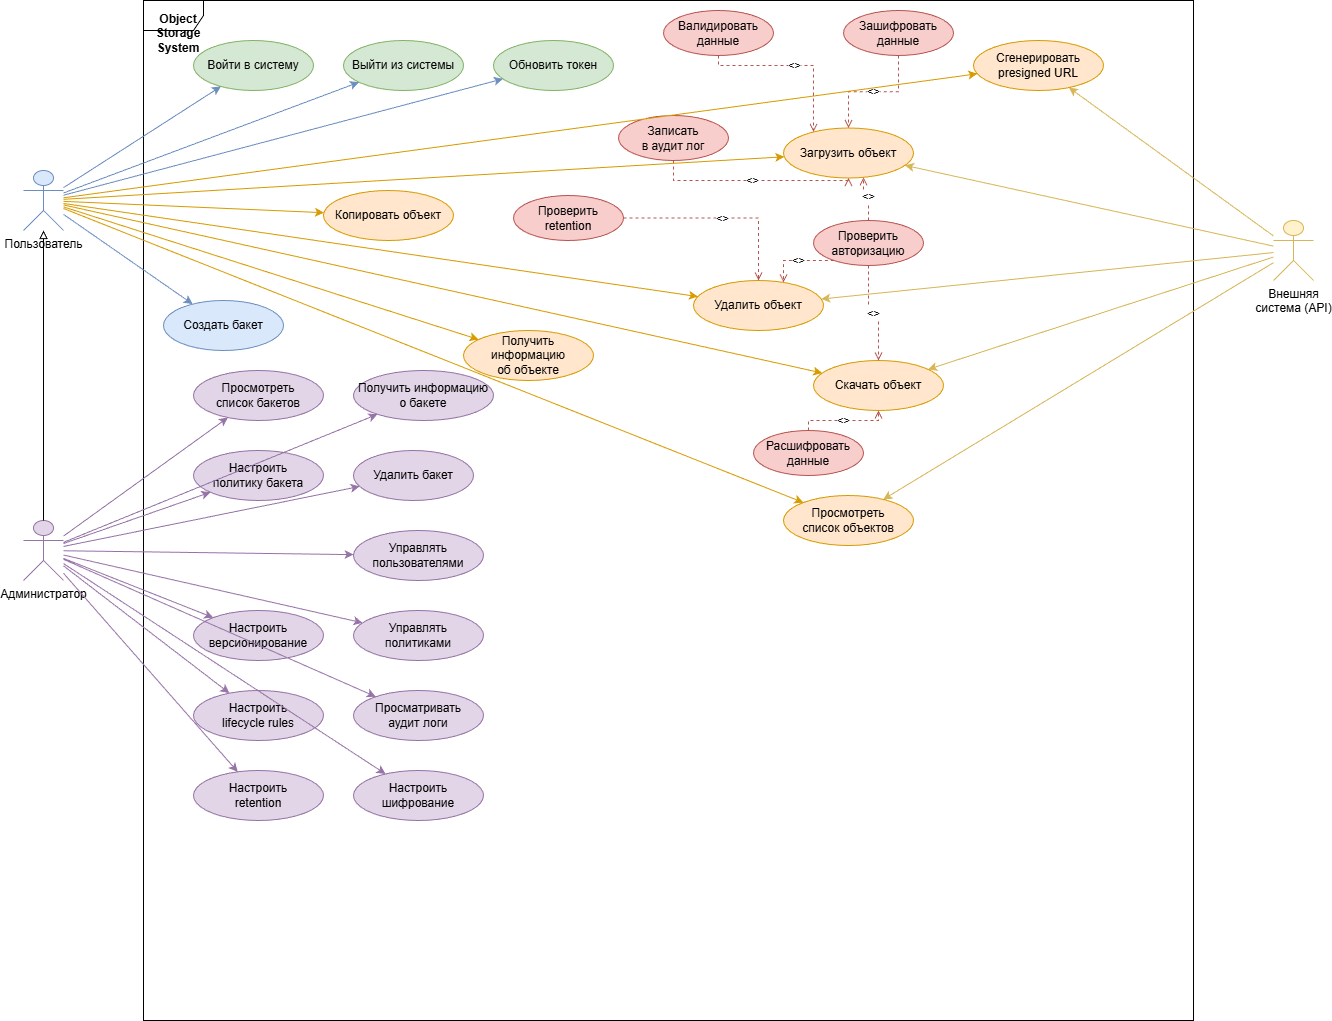

The diagram above was exported from draw.io. Its source (the exported page's mxGraphModel, read from the mxfile embedded in the PNG):
<mxGraphModel dx="2194" dy="823" grid="1" gridSize="10" guides="1" tooltips="1" connect="1" arrows="1" fold="1" page="1" pageScale="1" pageWidth="1400" pageHeight="1100" math="0" shadow="0">
  <root>
    <mxCell id="0" />
    <mxCell id="1" parent="0" />
    <mxCell id="system_boundary" parent="1" style="shape=umlFrame;whiteSpace=wrap;html=1;fillColor=#ffffff;strokeColor=#000000;fontStyle=1;verticalAlign=top;horizontalAlign=left;spacingLeft=10;spacingTop=5;" value="Object Storage System" vertex="1">
      <mxGeometry height="1020" width="1050" x="170" y="30" as="geometry" />
    </mxCell>
    <mxCell id="actor_user" parent="1" style="shape=umlActor;verticalLabelPosition=bottom;verticalAlign=top;html=1;outlineConnect=0;fillColor=#dae8fc;strokeColor=#6c8ebf;" value="Пользователь" vertex="1">
      <mxGeometry height="60" width="40" x="50" y="200" as="geometry" />
    </mxCell>
    <mxCell id="actor_admin" parent="1" style="shape=umlActor;verticalLabelPosition=bottom;verticalAlign=top;html=1;outlineConnect=0;fillColor=#e1d5e7;strokeColor=#9673a6;" value="Администратор" vertex="1">
      <mxGeometry height="60" width="40" x="50" y="550" as="geometry" />
    </mxCell>
    <mxCell id="inherit_user_admin" edge="1" parent="1" source="actor_admin" style="edgeStyle=orthogonalEdgeStyle;rounded=0;orthogonalLoop=1;jettySize=auto;html=1;endArrow=block;endFill=0;strokeColor=#000000;" target="actor_user">
      <mxGeometry relative="1" as="geometry" />
    </mxCell>
    <mxCell id="actor_api" parent="1" style="shape=umlActor;verticalLabelPosition=bottom;verticalAlign=top;html=1;outlineConnect=0;fillColor=#fff2cc;strokeColor=#d6b656;" value="Внешняя&#10;система (API)" vertex="1">
      <mxGeometry height="60" width="40" x="1300" y="250" as="geometry" />
    </mxCell>
    <mxCell id="uc_login" parent="1" style="ellipse;whiteSpace=wrap;html=1;fillColor=#d5e8d4;strokeColor=#82b366;" value="Войти в систему" vertex="1">
      <mxGeometry height="50" width="120" x="220" y="70" as="geometry" />
    </mxCell>
    <mxCell id="uc_logout" parent="1" style="ellipse;whiteSpace=wrap;html=1;fillColor=#d5e8d4;strokeColor=#82b366;" value="Выйти из системы" vertex="1">
      <mxGeometry height="50" width="120" x="370" y="70" as="geometry" />
    </mxCell>
    <mxCell id="uc_refresh_token" parent="1" style="ellipse;whiteSpace=wrap;html=1;fillColor=#d5e8d4;strokeColor=#82b366;" value="Обновить токен" vertex="1">
      <mxGeometry height="50" width="120" x="520" y="70" as="geometry" />
    </mxCell>
    <mxCell id="uc_upload" parent="1" style="ellipse;whiteSpace=wrap;html=1;fillColor=#ffe6cc;strokeColor=#d79b00;" value="Загрузить объект" vertex="1">
      <mxGeometry height="50" width="130" x="810" y="157.5" as="geometry" />
    </mxCell>
    <mxCell id="uc_download" parent="1" style="ellipse;whiteSpace=wrap;html=1;fillColor=#ffe6cc;strokeColor=#d79b00;" value="Скачать объект" vertex="1">
      <mxGeometry height="50" width="130" x="840" y="390" as="geometry" />
    </mxCell>
    <mxCell id="uc_delete_object" parent="1" style="ellipse;whiteSpace=wrap;html=1;fillColor=#ffe6cc;strokeColor=#d79b00;" value="Удалить объект" vertex="1">
      <mxGeometry height="50" width="130" x="720" y="310" as="geometry" />
    </mxCell>
    <mxCell id="uc_copy" parent="1" style="ellipse;whiteSpace=wrap;html=1;fillColor=#ffe6cc;strokeColor=#d79b00;" value="Копировать объект" vertex="1">
      <mxGeometry height="50" width="130" x="350" y="220" as="geometry" />
    </mxCell>
    <mxCell id="uc_list_objects" parent="1" style="ellipse;whiteSpace=wrap;html=1;fillColor=#ffe6cc;strokeColor=#d79b00;" value="Просмотреть&#10;список объектов" vertex="1">
      <mxGeometry height="50" width="130" x="810" y="525" as="geometry" />
    </mxCell>
    <mxCell id="uc_get_info" parent="1" style="ellipse;whiteSpace=wrap;html=1;fillColor=#ffe6cc;strokeColor=#d79b00;" value="Получить информацию&#10;об объекте" vertex="1">
      <mxGeometry height="50" width="130" x="490" y="360" as="geometry" />
    </mxCell>
    <mxCell id="uc_presigned_url" parent="1" style="ellipse;whiteSpace=wrap;html=1;fillColor=#ffe6cc;strokeColor=#d79b00;" value="Сгенерировать&#10;presigned URL" vertex="1">
      <mxGeometry height="50" width="130" x="1000" y="70" as="geometry" />
    </mxCell>
    <mxCell id="uc_validate_data" parent="1" style="ellipse;whiteSpace=wrap;html=1;fillColor=#f8cecc;strokeColor=#b85450;" value="Валидировать&#10;данные" vertex="1">
      <mxGeometry height="45" width="110" x="690" y="40" as="geometry" />
    </mxCell>
    <mxCell id="uc_encrypt_data" parent="1" style="ellipse;whiteSpace=wrap;html=1;fillColor=#f8cecc;strokeColor=#b85450;" value="Зашифровать&#10;данные" vertex="1">
      <mxGeometry height="45" width="110" x="870" y="40" as="geometry" />
    </mxCell>
    <mxCell id="uc_decrypt_data" parent="1" style="ellipse;whiteSpace=wrap;html=1;fillColor=#f8cecc;strokeColor=#b85450;" value="Расшифровать&#10;данные" vertex="1">
      <mxGeometry height="45" width="110" x="780" y="460" as="geometry" />
    </mxCell>
    <mxCell id="uc_check_auth" parent="1" style="ellipse;whiteSpace=wrap;html=1;fillColor=#f8cecc;strokeColor=#b85450;" value="Проверить&#10;авторизацию" vertex="1">
      <mxGeometry height="45" width="110" x="840" y="250" as="geometry" />
    </mxCell>
    <mxCell id="uc_check_retention" parent="1" style="ellipse;whiteSpace=wrap;html=1;fillColor=#f8cecc;strokeColor=#b85450;" value="Проверить&#10;retention" vertex="1">
      <mxGeometry height="45" width="110" x="540" y="225" as="geometry" />
    </mxCell>
    <mxCell id="uc_write_audit" parent="1" style="ellipse;whiteSpace=wrap;html=1;fillColor=#f8cecc;strokeColor=#b85450;" value="Записать&#10;в аудит лог" vertex="1">
      <mxGeometry height="45" width="110" x="645" y="145" as="geometry" />
    </mxCell>
    <mxCell id="uc_create_bucket" parent="1" style="ellipse;whiteSpace=wrap;html=1;fillColor=#dae8fc;strokeColor=#6c8ebf;" value="Создать бакет" vertex="1">
      <mxGeometry height="50" width="120" x="190" y="330" as="geometry" />
    </mxCell>
    <mxCell id="uc_list_buckets" parent="1" style="ellipse;whiteSpace=wrap;html=1;fillColor=#e1d5e7;strokeColor=#9673a6;" value="Просмотреть&#10;список бакетов" vertex="1">
      <mxGeometry height="50" width="130" x="220" y="400" as="geometry" />
    </mxCell>
    <mxCell id="uc_bucket_info" parent="1" style="ellipse;whiteSpace=wrap;html=1;fillColor=#e1d5e7;strokeColor=#9673a6;" value="Получить информацию&#10;о бакете" vertex="1">
      <mxGeometry height="50" width="140" x="380" y="400" as="geometry" />
    </mxCell>
    <mxCell id="uc_delete_bucket" parent="1" style="ellipse;whiteSpace=wrap;html=1;fillColor=#e1d5e7;strokeColor=#9673a6;" value="Удалить бакет" vertex="1">
      <mxGeometry height="50" width="120" x="380" y="480" as="geometry" />
    </mxCell>
    <mxCell id="uc_bucket_policy" parent="1" style="ellipse;whiteSpace=wrap;html=1;fillColor=#e1d5e7;strokeColor=#9673a6;" value="Настроить&#10;политику бакета" vertex="1">
      <mxGeometry height="50" width="130" x="220" y="480" as="geometry" />
    </mxCell>
    <mxCell id="uc_manage_users" parent="1" style="ellipse;whiteSpace=wrap;html=1;fillColor=#e1d5e7;strokeColor=#9673a6;" value="Управлять&#10;пользователями" vertex="1">
      <mxGeometry height="50" width="130" x="380" y="560" as="geometry" />
    </mxCell>
    <mxCell id="uc_manage_policies" parent="1" style="ellipse;whiteSpace=wrap;html=1;fillColor=#e1d5e7;strokeColor=#9673a6;" value="Управлять&#10;политиками" vertex="1">
      <mxGeometry height="50" width="130" x="380" y="640" as="geometry" />
    </mxCell>
    <mxCell id="uc_audit_logs" parent="1" style="ellipse;whiteSpace=wrap;html=1;fillColor=#e1d5e7;strokeColor=#9673a6;" value="Просматривать&#10;аудит логи" vertex="1">
      <mxGeometry height="50" width="130" x="380" y="720" as="geometry" />
    </mxCell>
    <mxCell id="uc_versioning" parent="1" style="ellipse;whiteSpace=wrap;html=1;fillColor=#e1d5e7;strokeColor=#9673a6;" value="Настроить&#10;версионирование" vertex="1">
      <mxGeometry height="50" width="130" x="220" y="640" as="geometry" />
    </mxCell>
    <mxCell id="uc_lifecycle" parent="1" style="ellipse;whiteSpace=wrap;html=1;fillColor=#e1d5e7;strokeColor=#9673a6;" value="Настроить&#10;lifecycle rules" vertex="1">
      <mxGeometry height="50" width="130" x="220" y="720" as="geometry" />
    </mxCell>
    <mxCell id="uc_retention" parent="1" style="ellipse;whiteSpace=wrap;html=1;fillColor=#e1d5e7;strokeColor=#9673a6;" value="Настроить&#10;retention" vertex="1">
      <mxGeometry height="50" width="130" x="220" y="800" as="geometry" />
    </mxCell>
    <mxCell id="uc_encryption" parent="1" style="ellipse;whiteSpace=wrap;html=1;fillColor=#e1d5e7;strokeColor=#9673a6;" value="Настроить&#10;шифрование" vertex="1">
      <mxGeometry height="50" width="130" x="380" y="800" as="geometry" />
    </mxCell>
    <mxCell id="extend_upload_encrypt" edge="1" parent="1" source="uc_encrypt_data" style="edgeStyle=orthogonalEdgeStyle;rounded=0;html=1;dashed=1;strokeColor=#b85450;endArrow=open;endFill=0;" target="uc_upload" value="&lt;&lt;extend&gt;&gt;">
      <mxGeometry relative="1" as="geometry" />
    </mxCell>
    <mxCell id="extend_upload_validate" edge="1" parent="1" source="uc_validate_data" style="edgeStyle=orthogonalEdgeStyle;rounded=0;html=1;dashed=1;strokeColor=#b85450;endArrow=open;endFill=0;" target="uc_upload" value="&lt;&lt;extend&gt;&gt;">
      <mxGeometry relative="1" as="geometry">
        <Array as="points">
          <mxPoint x="745" y="95" />
          <mxPoint x="840" y="95" />
        </Array>
      </mxGeometry>
    </mxCell>
    <mxCell id="extend_download_decrypt" edge="1" parent="1" source="uc_decrypt_data" style="edgeStyle=orthogonalEdgeStyle;rounded=0;html=1;dashed=1;strokeColor=#b85450;endArrow=open;endFill=0;" target="uc_download" value="&lt;&lt;extend&gt;&gt;">
      <mxGeometry relative="1" as="geometry" />
    </mxCell>
    <mxCell id="extend_delete_retention" edge="1" parent="1" source="uc_check_retention" style="edgeStyle=orthogonalEdgeStyle;rounded=0;html=1;dashed=1;strokeColor=#b85450;endArrow=open;endFill=0;" target="uc_delete_object" value="&lt;&lt;extend&gt;&gt;">
      <mxGeometry relative="1" as="geometry" />
    </mxCell>
    <mxCell id="extend_upload_auth" edge="1" parent="1" source="uc_check_auth" style="edgeStyle=orthogonalEdgeStyle;rounded=0;html=1;dashed=1;strokeColor=#b85450;endArrow=open;endFill=0;" target="uc_upload" value="&lt;&lt;extend&gt;&gt;">
      <mxGeometry relative="1" as="geometry">
        <Array as="points">
          <mxPoint x="895" y="220" />
          <mxPoint x="890" y="220" />
        </Array>
      </mxGeometry>
    </mxCell>
    <mxCell id="extend_download_auth" edge="1" parent="1" source="uc_check_auth" style="edgeStyle=orthogonalEdgeStyle;rounded=0;html=1;dashed=1;strokeColor=#b85450;endArrow=open;endFill=0;" target="uc_download" value="&lt;&lt;extend&gt;&gt;">
      <mxGeometry relative="1" as="geometry" />
    </mxCell>
    <mxCell id="extend_delete_auth" edge="1" parent="1" source="uc_check_auth" style="edgeStyle=orthogonalEdgeStyle;rounded=0;html=1;dashed=1;strokeColor=#b85450;endArrow=open;endFill=0;" target="uc_delete_object" value="&lt;&lt;extend&gt;&gt;">
      <mxGeometry relative="1" as="geometry">
        <Array as="points">
          <mxPoint x="810" y="290" />
        </Array>
      </mxGeometry>
    </mxCell>
    <mxCell id="extend_upload_audit" edge="1" parent="1" source="uc_write_audit" style="edgeStyle=orthogonalEdgeStyle;rounded=0;html=1;dashed=1;strokeColor=#b85450;endArrow=open;endFill=0;" target="uc_upload" value="&lt;&lt;extend&gt;&gt;">
      <mxGeometry relative="1" as="geometry">
        <Array as="points">
          <mxPoint x="700" y="210" />
          <mxPoint x="875" y="210" />
        </Array>
      </mxGeometry>
    </mxCell>
    <mxCell id="conn_user_login" edge="1" parent="1" source="actor_user" style="edgeStyle=none;rounded=0;orthogonalLoop=1;jettySize=auto;html=1;strokeColor=#6c8ebf;" target="uc_login">
      <mxGeometry relative="1" as="geometry" />
    </mxCell>
    <mxCell id="conn_user_logout" edge="1" parent="1" source="actor_user" style="edgeStyle=none;rounded=0;orthogonalLoop=1;jettySize=auto;html=1;strokeColor=#6c8ebf;" target="uc_logout">
      <mxGeometry relative="1" as="geometry" />
    </mxCell>
    <mxCell id="conn_user_refresh" edge="1" parent="1" source="actor_user" style="edgeStyle=none;rounded=0;orthogonalLoop=1;jettySize=auto;html=1;strokeColor=#6c8ebf;" target="uc_refresh_token">
      <mxGeometry relative="1" as="geometry" />
    </mxCell>
    <mxCell id="conn_user_upload" edge="1" parent="1" source="actor_user" style="edgeStyle=none;rounded=0;orthogonalLoop=1;jettySize=auto;html=1;strokeColor=#d79b00;" target="uc_upload">
      <mxGeometry relative="1" as="geometry" />
    </mxCell>
    <mxCell id="conn_user_download" edge="1" parent="1" source="actor_user" style="edgeStyle=none;rounded=0;orthogonalLoop=1;jettySize=auto;html=1;strokeColor=#d79b00;" target="uc_download">
      <mxGeometry relative="1" as="geometry" />
    </mxCell>
    <mxCell id="conn_user_delete" edge="1" parent="1" source="actor_user" style="edgeStyle=none;rounded=0;orthogonalLoop=1;jettySize=auto;html=1;strokeColor=#d79b00;" target="uc_delete_object">
      <mxGeometry relative="1" as="geometry" />
    </mxCell>
    <mxCell id="conn_user_copy" edge="1" parent="1" source="actor_user" style="edgeStyle=none;rounded=0;orthogonalLoop=1;jettySize=auto;html=1;strokeColor=#d79b00;" target="uc_copy">
      <mxGeometry relative="1" as="geometry" />
    </mxCell>
    <mxCell id="conn_user_list" edge="1" parent="1" source="actor_user" style="edgeStyle=none;rounded=0;orthogonalLoop=1;jettySize=auto;html=1;strokeColor=#d79b00;" target="uc_list_objects">
      <mxGeometry relative="1" as="geometry" />
    </mxCell>
    <mxCell id="conn_user_info" edge="1" parent="1" source="actor_user" style="edgeStyle=none;rounded=0;orthogonalLoop=1;jettySize=auto;html=1;strokeColor=#d79b00;" target="uc_get_info">
      <mxGeometry relative="1" as="geometry" />
    </mxCell>
    <mxCell id="conn_user_presigned" edge="1" parent="1" source="actor_user" style="edgeStyle=none;rounded=0;orthogonalLoop=1;jettySize=auto;html=1;strokeColor=#d79b00;" target="uc_presigned_url">
      <mxGeometry relative="1" as="geometry" />
    </mxCell>
    <mxCell id="conn_user_bucket" edge="1" parent="1" source="actor_user" style="edgeStyle=none;rounded=0;orthogonalLoop=1;jettySize=auto;html=1;strokeColor=#6c8ebf;" target="uc_create_bucket">
      <mxGeometry relative="1" as="geometry" />
    </mxCell>
    <mxCell id="conn_admin_list_buckets" edge="1" parent="1" source="actor_admin" style="edgeStyle=none;rounded=0;orthogonalLoop=1;jettySize=auto;html=1;strokeColor=#9673a6;" target="uc_list_buckets">
      <mxGeometry relative="1" as="geometry" />
    </mxCell>
    <mxCell id="conn_admin_bucket_info" edge="1" parent="1" source="actor_admin" style="edgeStyle=none;rounded=0;orthogonalLoop=1;jettySize=auto;html=1;strokeColor=#9673a6;" target="uc_bucket_info">
      <mxGeometry relative="1" as="geometry" />
    </mxCell>
    <mxCell id="conn_admin_delete_bucket" edge="1" parent="1" source="actor_admin" style="edgeStyle=none;rounded=0;orthogonalLoop=1;jettySize=auto;html=1;strokeColor=#9673a6;" target="uc_delete_bucket">
      <mxGeometry relative="1" as="geometry" />
    </mxCell>
    <mxCell id="conn_admin_bucket_policy" edge="1" parent="1" source="actor_admin" style="edgeStyle=none;rounded=0;orthogonalLoop=1;jettySize=auto;html=1;strokeColor=#9673a6;" target="uc_bucket_policy">
      <mxGeometry relative="1" as="geometry" />
    </mxCell>
    <mxCell id="conn_admin_users" edge="1" parent="1" source="actor_admin" style="edgeStyle=none;rounded=0;orthogonalLoop=1;jettySize=auto;html=1;strokeColor=#9673a6;" target="uc_manage_users">
      <mxGeometry relative="1" as="geometry" />
    </mxCell>
    <mxCell id="conn_admin_policies" edge="1" parent="1" source="actor_admin" style="edgeStyle=none;rounded=0;orthogonalLoop=1;jettySize=auto;html=1;strokeColor=#9673a6;" target="uc_manage_policies">
      <mxGeometry relative="1" as="geometry" />
    </mxCell>
    <mxCell id="conn_admin_audit" edge="1" parent="1" source="actor_admin" style="edgeStyle=none;rounded=0;orthogonalLoop=1;jettySize=auto;html=1;strokeColor=#9673a6;" target="uc_audit_logs">
      <mxGeometry relative="1" as="geometry" />
    </mxCell>
    <mxCell id="conn_admin_versioning" edge="1" parent="1" source="actor_admin" style="edgeStyle=none;rounded=0;orthogonalLoop=1;jettySize=auto;html=1;strokeColor=#9673a6;" target="uc_versioning">
      <mxGeometry relative="1" as="geometry" />
    </mxCell>
    <mxCell id="conn_admin_lifecycle" edge="1" parent="1" source="actor_admin" style="edgeStyle=none;rounded=0;orthogonalLoop=1;jettySize=auto;html=1;strokeColor=#9673a6;" target="uc_lifecycle">
      <mxGeometry relative="1" as="geometry" />
    </mxCell>
    <mxCell id="conn_admin_retention" edge="1" parent="1" source="actor_admin" style="edgeStyle=none;rounded=0;orthogonalLoop=1;jettySize=auto;html=1;strokeColor=#9673a6;" target="uc_retention">
      <mxGeometry relative="1" as="geometry" />
    </mxCell>
    <mxCell id="conn_admin_encryption" edge="1" parent="1" source="actor_admin" style="edgeStyle=none;rounded=0;orthogonalLoop=1;jettySize=auto;html=1;strokeColor=#9673a6;" target="uc_encryption">
      <mxGeometry relative="1" as="geometry" />
    </mxCell>
    <mxCell id="conn_api_upload" edge="1" parent="1" source="actor_api" style="edgeStyle=none;rounded=0;orthogonalLoop=1;jettySize=auto;html=1;strokeColor=#d6b656;" target="uc_upload">
      <mxGeometry relative="1" as="geometry" />
    </mxCell>
    <mxCell id="conn_api_download" edge="1" parent="1" source="actor_api" style="edgeStyle=none;rounded=0;orthogonalLoop=1;jettySize=auto;html=1;strokeColor=#d6b656;" target="uc_download">
      <mxGeometry relative="1" as="geometry" />
    </mxCell>
    <mxCell id="conn_api_delete" edge="1" parent="1" source="actor_api" style="edgeStyle=none;rounded=0;orthogonalLoop=1;jettySize=auto;html=1;strokeColor=#d6b656;" target="uc_delete_object">
      <mxGeometry relative="1" as="geometry" />
    </mxCell>
    <mxCell id="conn_api_list" edge="1" parent="1" source="actor_api" style="edgeStyle=none;rounded=0;orthogonalLoop=1;jettySize=auto;html=1;strokeColor=#d6b656;" target="uc_list_objects">
      <mxGeometry relative="1" as="geometry" />
    </mxCell>
    <mxCell id="conn_api_presigned" edge="1" parent="1" source="actor_api" style="edgeStyle=none;rounded=0;orthogonalLoop=1;jettySize=auto;html=1;strokeColor=#d6b656;" target="uc_presigned_url">
      <mxGeometry relative="1" as="geometry" />
    </mxCell>
  </root>
</mxGraphModel>